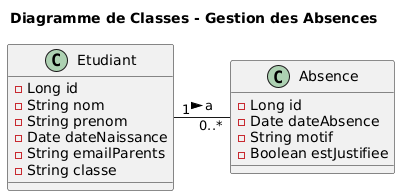

The diagram above was rendered by PlantUML. Its source (embedded in the PNG):
@startuml
title Diagramme de Classes - Gestion des Absences

class Etudiant {
    - Long id
    - String nom
    - String prenom
    - Date dateNaissance
    - String emailParents
    - String classe
}

class Absence {
    - Long id
    - Date dateAbsence
    - String motif
    - Boolean estJustifiee
}

Etudiant "1" -right- "0..*" Absence : a >
@enduml